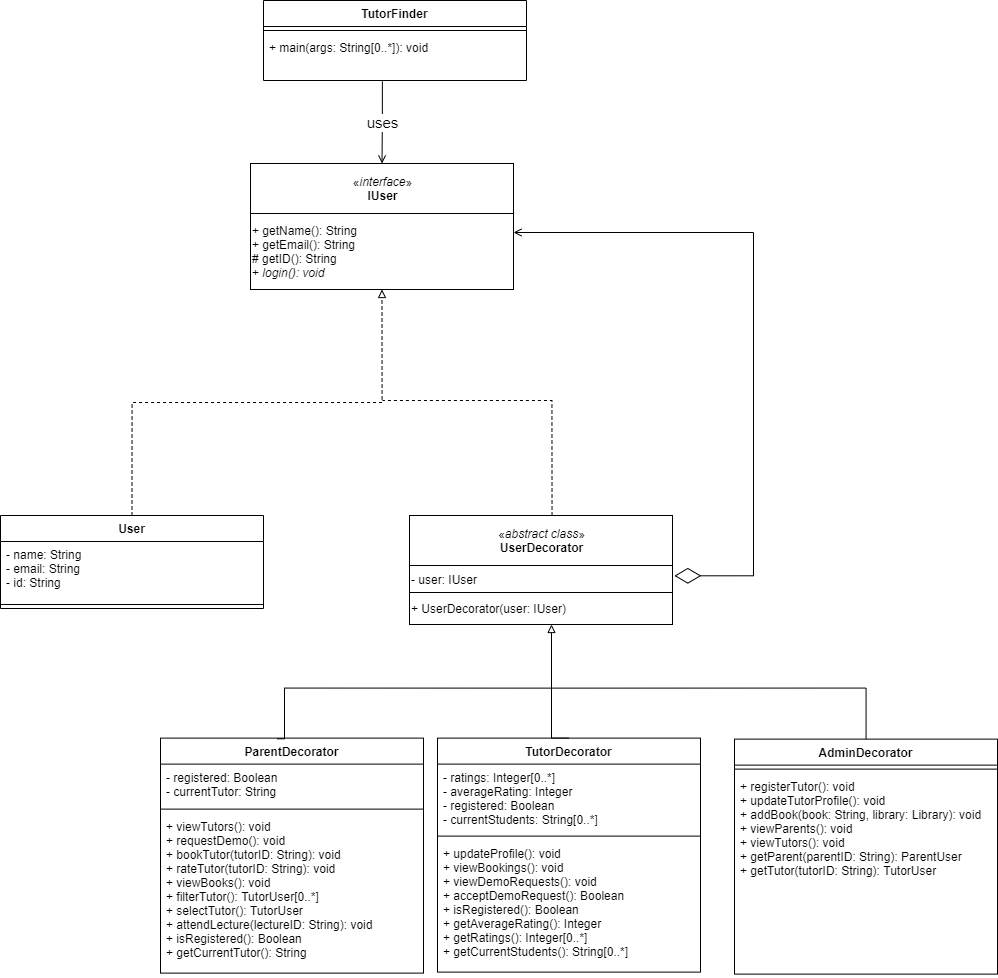

The diagram above was exported from draw.io. Its source (the exported page's mxGraphModel, read from the mxfile embedded in the PNG):
<mxGraphModel dx="1483" dy="783" grid="0" gridSize="10" guides="1" tooltips="1" connect="1" arrows="1" fold="1" page="1" pageScale="1" pageWidth="3300" pageHeight="4681" math="0" shadow="0">
  <root>
    <mxCell id="0" />
    <mxCell id="1" parent="0" />
    <mxCell id="oJYK5s0DnSe-AJIgnZvY-50" value="uses" style="edgeStyle=orthogonalEdgeStyle;rounded=0;orthogonalLoop=1;jettySize=auto;html=1;fontSize=15;endArrow=open;endFill=0;entryX=0.5;entryY=0;entryDx=0;entryDy=0;exitX=0.452;exitY=1.02;exitDx=0;exitDy=0;exitPerimeter=0;" edge="1" parent="1" source="oJYK5s0DnSe-AJIgnZvY-114" target="oJYK5s0DnSe-AJIgnZvY-57">
      <mxGeometry relative="1" as="geometry">
        <mxPoint x="1567" y="1033" as="sourcePoint" />
        <mxPoint x="1567" y="1121" as="targetPoint" />
      </mxGeometry>
    </mxCell>
    <mxCell id="oJYK5s0DnSe-AJIgnZvY-65" value="ParentDecorator" style="swimlane;fontStyle=1;align=center;verticalAlign=top;childLayout=stackLayout;horizontal=1;startSize=26;horizontalStack=0;resizeParent=1;resizeParentMax=0;resizeLast=0;collapsible=1;marginBottom=0;" vertex="1" parent="1">
      <mxGeometry x="1345" y="1692.62" width="263" height="235" as="geometry" />
    </mxCell>
    <mxCell id="oJYK5s0DnSe-AJIgnZvY-66" value="- registered: Boolean&#10;- currentTutor: String" style="text;strokeColor=none;fillColor=none;align=left;verticalAlign=top;spacingLeft=4;spacingRight=4;overflow=hidden;rotatable=0;points=[[0,0.5],[1,0.5]];portConstraint=eastwest;" vertex="1" parent="oJYK5s0DnSe-AJIgnZvY-65">
      <mxGeometry y="26" width="263" height="41" as="geometry" />
    </mxCell>
    <mxCell id="oJYK5s0DnSe-AJIgnZvY-67" value="" style="line;strokeWidth=1;fillColor=none;align=left;verticalAlign=middle;spacingTop=-1;spacingLeft=3;spacingRight=3;rotatable=0;labelPosition=right;points=[];portConstraint=eastwest;" vertex="1" parent="oJYK5s0DnSe-AJIgnZvY-65">
      <mxGeometry y="67" width="263" height="8" as="geometry" />
    </mxCell>
    <mxCell id="oJYK5s0DnSe-AJIgnZvY-68" value="+ viewTutors(): void&#10;+ requestDemo(): void&#10;+ bookTutor(tutorID: String): void&#10;+ rateTutor(tutorID: String): void&#10;+ viewBooks(): void&#10;+ filterTutor(): TutorUser[0..*]&#10;+ selectTutor(): TutorUser&#10;+ attendLecture(lectureID: String): void&#10;+ isRegistered(): Boolean&#10;+ getCurrentTutor(): String" style="text;strokeColor=none;fillColor=none;align=left;verticalAlign=top;spacingLeft=4;spacingRight=4;overflow=hidden;rotatable=0;points=[[0,0.5],[1,0.5]];portConstraint=eastwest;" vertex="1" parent="oJYK5s0DnSe-AJIgnZvY-65">
      <mxGeometry y="75" width="263" height="160" as="geometry" />
    </mxCell>
    <mxCell id="oJYK5s0DnSe-AJIgnZvY-70" value="TutorDecorator" style="swimlane;fontStyle=1;align=center;verticalAlign=top;childLayout=stackLayout;horizontal=1;startSize=26;horizontalStack=0;resizeParent=1;resizeParentMax=0;resizeLast=0;collapsible=1;marginBottom=0;" vertex="1" parent="1">
      <mxGeometry x="1622" y="1692.62" width="263" height="234" as="geometry" />
    </mxCell>
    <mxCell id="oJYK5s0DnSe-AJIgnZvY-71" value="- ratings: Integer[0..*]&#10;- averageRating: Integer&#10;- registered: Boolean&#10;- currentStudents: String[0..*] " style="text;strokeColor=none;fillColor=none;align=left;verticalAlign=top;spacingLeft=4;spacingRight=4;overflow=hidden;rotatable=0;points=[[0,0.5],[1,0.5]];portConstraint=eastwest;" vertex="1" parent="oJYK5s0DnSe-AJIgnZvY-70">
      <mxGeometry y="26" width="263" height="68" as="geometry" />
    </mxCell>
    <mxCell id="oJYK5s0DnSe-AJIgnZvY-72" value="" style="line;strokeWidth=1;fillColor=none;align=left;verticalAlign=middle;spacingTop=-1;spacingLeft=3;spacingRight=3;rotatable=0;labelPosition=right;points=[];portConstraint=eastwest;" vertex="1" parent="oJYK5s0DnSe-AJIgnZvY-70">
      <mxGeometry y="94" width="263" height="8" as="geometry" />
    </mxCell>
    <mxCell id="oJYK5s0DnSe-AJIgnZvY-73" value="+ updateProfile(): void&#10;+ viewBookings(): void&#10;+ viewDemoRequests(): void&#10;+ acceptDemoRequest(): Boolean&#10;+ isRegistered(): Boolean&#10;+ getAverageRating(): Integer&#10;+ getRatings(): Integer[0..*]&#10;+ getCurrentStudents(): String[0..*]" style="text;strokeColor=none;fillColor=none;align=left;verticalAlign=top;spacingLeft=4;spacingRight=4;overflow=hidden;rotatable=0;points=[[0,0.5],[1,0.5]];portConstraint=eastwest;" vertex="1" parent="oJYK5s0DnSe-AJIgnZvY-70">
      <mxGeometry y="102" width="263" height="132" as="geometry" />
    </mxCell>
    <mxCell id="oJYK5s0DnSe-AJIgnZvY-74" value="AdminDecorator" style="swimlane;fontStyle=1;align=center;verticalAlign=top;childLayout=stackLayout;horizontal=1;startSize=26;horizontalStack=0;resizeParent=1;resizeParentMax=0;resizeLast=0;collapsible=1;marginBottom=0;" vertex="1" parent="1">
      <mxGeometry x="1919" y="1693.62" width="263" height="235" as="geometry" />
    </mxCell>
    <mxCell id="oJYK5s0DnSe-AJIgnZvY-75" value="" style="line;strokeWidth=1;fillColor=none;align=left;verticalAlign=middle;spacingTop=-1;spacingLeft=3;spacingRight=3;rotatable=0;labelPosition=right;points=[];portConstraint=eastwest;" vertex="1" parent="oJYK5s0DnSe-AJIgnZvY-74">
      <mxGeometry y="26" width="263" height="8" as="geometry" />
    </mxCell>
    <mxCell id="oJYK5s0DnSe-AJIgnZvY-76" value="+ registerTutor(): void&#10;+ updateTutorProfile(): void&#10;+ addBook(book: String, library: Library): void&#10;+ viewParents(): void&#10;+ viewTutors(): void&#10;+ getParent(parentID: String): ParentUser&#10;+ getTutor(tutorID: String): TutorUser" style="text;strokeColor=none;fillColor=none;align=left;verticalAlign=top;spacingLeft=4;spacingRight=4;overflow=hidden;rotatable=0;points=[[0,0.5],[1,0.5]];portConstraint=eastwest;" vertex="1" parent="oJYK5s0DnSe-AJIgnZvY-74">
      <mxGeometry y="34" width="263" height="201" as="geometry" />
    </mxCell>
    <mxCell id="oJYK5s0DnSe-AJIgnZvY-90" style="edgeStyle=orthogonalEdgeStyle;rounded=0;orthogonalLoop=1;jettySize=auto;html=1;endArrow=none;endFill=0;" edge="1" parent="1" source="oJYK5s0DnSe-AJIgnZvY-74">
      <mxGeometry relative="1" as="geometry">
        <mxPoint x="1736" y="1642.62" as="targetPoint" />
        <mxPoint x="2051" y="1615.62" as="sourcePoint" />
        <Array as="points">
          <mxPoint x="2051" y="1642.62" />
        </Array>
      </mxGeometry>
    </mxCell>
    <mxCell id="oJYK5s0DnSe-AJIgnZvY-91" style="edgeStyle=orthogonalEdgeStyle;rounded=0;orthogonalLoop=1;jettySize=auto;html=1;exitX=0.443;exitY=0.003;exitDx=0;exitDy=0;endArrow=none;endFill=0;exitPerimeter=0;" edge="1" parent="1" source="oJYK5s0DnSe-AJIgnZvY-65">
      <mxGeometry relative="1" as="geometry">
        <mxPoint x="1736" y="1642.62" as="targetPoint" />
        <mxPoint x="1468.03" y="1693.62" as="sourcePoint" />
        <Array as="points">
          <mxPoint x="1469" y="1693.62" />
          <mxPoint x="1469" y="1642.62" />
        </Array>
      </mxGeometry>
    </mxCell>
    <mxCell id="oJYK5s0DnSe-AJIgnZvY-92" style="edgeStyle=orthogonalEdgeStyle;rounded=0;orthogonalLoop=1;jettySize=auto;html=1;exitX=0.5;exitY=0;exitDx=0;exitDy=0;endArrow=block;endFill=0;" edge="1" parent="1" source="oJYK5s0DnSe-AJIgnZvY-70" target="oJYK5s0DnSe-AJIgnZvY-104">
      <mxGeometry relative="1" as="geometry">
        <mxPoint x="1553" y="1640.62" as="sourcePoint" />
        <mxPoint x="1736.04" y="1551" as="targetPoint" />
        <Array as="points">
          <mxPoint x="1736" y="1693" />
        </Array>
      </mxGeometry>
    </mxCell>
    <mxCell id="oJYK5s0DnSe-AJIgnZvY-87" style="edgeStyle=orthogonalEdgeStyle;rounded=0;orthogonalLoop=1;jettySize=auto;html=1;exitX=0.5;exitY=0;exitDx=0;exitDy=0;entryX=0.5;entryY=1;entryDx=0;entryDy=0;endArrow=block;endFill=0;dashed=1;" edge="1" parent="1" source="oJYK5s0DnSe-AJIgnZvY-107" target="oJYK5s0DnSe-AJIgnZvY-58">
      <mxGeometry relative="1" as="geometry">
        <mxPoint x="1364.5" y="1464" as="sourcePoint" />
        <Array as="points">
          <mxPoint x="1316" y="1357" />
          <mxPoint x="1566" y="1357" />
        </Array>
      </mxGeometry>
    </mxCell>
    <mxCell id="oJYK5s0DnSe-AJIgnZvY-100" value="" style="endArrow=diamondThin;endFill=0;endSize=24;html=1;entryX=1.007;entryY=0.382;entryDx=0;entryDy=0;entryPerimeter=0;exitX=1;exitY=0.25;exitDx=0;exitDy=0;edgeStyle=orthogonalEdgeStyle;rounded=0;startArrow=open;startFill=0;" edge="1" parent="1" source="oJYK5s0DnSe-AJIgnZvY-58" target="oJYK5s0DnSe-AJIgnZvY-102">
      <mxGeometry width="160" relative="1" as="geometry">
        <mxPoint x="1698" y="1209.25" as="sourcePoint" />
        <mxPoint x="1880.9450000000002" y="1521.636" as="targetPoint" />
        <Array as="points">
          <mxPoint x="1938" y="1187" />
          <mxPoint x="1938" y="1530" />
        </Array>
      </mxGeometry>
    </mxCell>
    <mxCell id="oJYK5s0DnSe-AJIgnZvY-105" value="" style="group" vertex="1" connectable="0" parent="1">
      <mxGeometry x="1594" y="1470" width="263" height="109" as="geometry" />
    </mxCell>
    <mxCell id="oJYK5s0DnSe-AJIgnZvY-102" value="- user: IUser" style="html=1;fillColor=none;align=left;" vertex="1" parent="oJYK5s0DnSe-AJIgnZvY-105">
      <mxGeometry y="50" width="263" height="27" as="geometry" />
    </mxCell>
    <mxCell id="oJYK5s0DnSe-AJIgnZvY-103" value="«&lt;i&gt;abstract class&lt;/i&gt;»&lt;br&gt;&lt;b&gt;UserDecorator&lt;/b&gt;" style="html=1;fillColor=none;" vertex="1" parent="oJYK5s0DnSe-AJIgnZvY-105">
      <mxGeometry width="263" height="50" as="geometry" />
    </mxCell>
    <mxCell id="oJYK5s0DnSe-AJIgnZvY-104" value="&lt;span&gt;+ UserDecorator(user: IUser)&lt;/span&gt;" style="rounded=0;whiteSpace=wrap;html=1;fillColor=none;align=left;" vertex="1" parent="oJYK5s0DnSe-AJIgnZvY-105">
      <mxGeometry y="77" width="263" height="32" as="geometry" />
    </mxCell>
    <mxCell id="oJYK5s0DnSe-AJIgnZvY-106" style="edgeStyle=orthogonalEdgeStyle;rounded=0;orthogonalLoop=1;jettySize=auto;html=1;startArrow=none;startFill=0;endArrow=none;endFill=0;exitX=0.542;exitY=0;exitDx=0;exitDy=0;exitPerimeter=0;dashed=1;" edge="1" parent="1" source="oJYK5s0DnSe-AJIgnZvY-103">
      <mxGeometry relative="1" as="geometry">
        <mxPoint x="1567" y="1355" as="targetPoint" />
        <Array as="points">
          <mxPoint x="1736" y="1355" />
        </Array>
      </mxGeometry>
    </mxCell>
    <mxCell id="oJYK5s0DnSe-AJIgnZvY-107" value="User" style="swimlane;fontStyle=1;align=center;verticalAlign=top;childLayout=stackLayout;horizontal=1;startSize=26;horizontalStack=0;resizeParent=1;resizeParentMax=0;resizeLast=0;collapsible=1;marginBottom=0;" vertex="1" parent="1">
      <mxGeometry x="1185" y="1470" width="263" height="93" as="geometry" />
    </mxCell>
    <mxCell id="oJYK5s0DnSe-AJIgnZvY-108" value="- name: String&#10;- email: String&#10;- id: String" style="text;strokeColor=none;fillColor=none;align=left;verticalAlign=top;spacingLeft=4;spacingRight=4;overflow=hidden;rotatable=0;points=[[0,0.5],[1,0.5]];portConstraint=eastwest;" vertex="1" parent="oJYK5s0DnSe-AJIgnZvY-107">
      <mxGeometry y="26" width="263" height="59" as="geometry" />
    </mxCell>
    <mxCell id="oJYK5s0DnSe-AJIgnZvY-109" value="" style="line;strokeWidth=1;fillColor=none;align=left;verticalAlign=middle;spacingTop=-1;spacingLeft=3;spacingRight=3;rotatable=0;labelPosition=right;points=[];portConstraint=eastwest;" vertex="1" parent="oJYK5s0DnSe-AJIgnZvY-107">
      <mxGeometry y="85" width="263" height="8" as="geometry" />
    </mxCell>
    <mxCell id="oJYK5s0DnSe-AJIgnZvY-111" value="" style="group" vertex="1" connectable="0" parent="1">
      <mxGeometry x="1435" y="1118" width="263" height="126" as="geometry" />
    </mxCell>
    <mxCell id="oJYK5s0DnSe-AJIgnZvY-57" value="«&lt;i&gt;interface&lt;/i&gt;»&lt;br&gt;&lt;b&gt;IUser&lt;/b&gt;" style="html=1;fillColor=none;" vertex="1" parent="oJYK5s0DnSe-AJIgnZvY-111">
      <mxGeometry width="263" height="50" as="geometry" />
    </mxCell>
    <mxCell id="oJYK5s0DnSe-AJIgnZvY-58" value="&lt;span style=&quot;font-family: &amp;#34;helvetica&amp;#34;&quot;&gt;+ getName(): String&lt;br&gt;+ getEmail(): String&lt;br&gt;# getID(): String&lt;/span&gt;&lt;br style=&quot;font-family: &amp;#34;helvetica&amp;#34;&quot;&gt;&lt;span style=&quot;font-family: &amp;#34;helvetica&amp;#34;&quot;&gt;+&amp;nbsp;&lt;/span&gt;&lt;span style=&quot;font-family: &amp;#34;helvetica&amp;#34;&quot;&gt;&lt;i&gt;login(): void&lt;/i&gt;&lt;/span&gt;" style="rounded=0;whiteSpace=wrap;html=1;fillColor=none;align=left;" vertex="1" parent="oJYK5s0DnSe-AJIgnZvY-111">
      <mxGeometry y="50" width="263" height="76" as="geometry" />
    </mxCell>
    <mxCell id="oJYK5s0DnSe-AJIgnZvY-112" value="TutorFinder" style="swimlane;fontStyle=1;align=center;verticalAlign=top;childLayout=stackLayout;horizontal=1;startSize=26;horizontalStack=0;resizeParent=1;resizeParentMax=0;resizeLast=0;collapsible=1;marginBottom=0;" vertex="1" parent="1">
      <mxGeometry x="1448" y="955" width="263" height="80" as="geometry" />
    </mxCell>
    <mxCell id="oJYK5s0DnSe-AJIgnZvY-113" value="" style="line;strokeWidth=1;fillColor=none;align=left;verticalAlign=middle;spacingTop=-1;spacingLeft=3;spacingRight=3;rotatable=0;labelPosition=right;points=[];portConstraint=eastwest;" vertex="1" parent="oJYK5s0DnSe-AJIgnZvY-112">
      <mxGeometry y="26" width="263" height="8" as="geometry" />
    </mxCell>
    <mxCell id="oJYK5s0DnSe-AJIgnZvY-114" value="+ main(args: String[0..*]): void" style="text;strokeColor=none;fillColor=none;align=left;verticalAlign=top;spacingLeft=4;spacingRight=4;overflow=hidden;rotatable=0;points=[[0,0.5],[1,0.5]];portConstraint=eastwest;" vertex="1" parent="oJYK5s0DnSe-AJIgnZvY-112">
      <mxGeometry y="34" width="263" height="46" as="geometry" />
    </mxCell>
  </root>
</mxGraphModel>